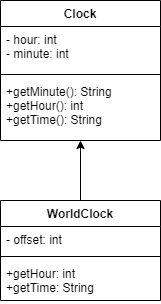

The diagram above was exported from draw.io. Its source (the exported page's mxGraphModel, read from the mxfile embedded in the PNG):
<mxGraphModel dx="1278" dy="547" grid="1" gridSize="10" guides="1" tooltips="1" connect="1" arrows="1" fold="1" page="1" pageScale="1" pageWidth="850" pageHeight="1100" math="0" shadow="0">
  <root>
    <mxCell id="0" />
    <mxCell id="1" parent="0" />
    <mxCell id="MEurn4cEEEhKmGKl25yB-1" value="Clock" style="swimlane;fontStyle=1;align=center;verticalAlign=top;childLayout=stackLayout;horizontal=1;startSize=26;horizontalStack=0;resizeParent=1;resizeParentMax=0;resizeLast=0;collapsible=1;marginBottom=0;" parent="1" vertex="1">
      <mxGeometry x="350" y="70" width="160" height="140" as="geometry" />
    </mxCell>
    <mxCell id="MEurn4cEEEhKmGKl25yB-2" value="- hour: int&#10;- minute: int" style="text;strokeColor=none;fillColor=none;align=left;verticalAlign=top;spacingLeft=4;spacingRight=4;overflow=hidden;rotatable=0;points=[[0,0.5],[1,0.5]];portConstraint=eastwest;" parent="MEurn4cEEEhKmGKl25yB-1" vertex="1">
      <mxGeometry y="26" width="160" height="44" as="geometry" />
    </mxCell>
    <mxCell id="MEurn4cEEEhKmGKl25yB-3" value="" style="line;strokeWidth=1;fillColor=none;align=left;verticalAlign=middle;spacingTop=-1;spacingLeft=3;spacingRight=3;rotatable=0;labelPosition=right;points=[];portConstraint=eastwest;" parent="MEurn4cEEEhKmGKl25yB-1" vertex="1">
      <mxGeometry y="70" width="160" height="8" as="geometry" />
    </mxCell>
    <mxCell id="MEurn4cEEEhKmGKl25yB-4" value="+getMinute(): String&#10;+getHour(): int&#10;+getTime(): String" style="text;strokeColor=none;fillColor=none;align=left;verticalAlign=top;spacingLeft=4;spacingRight=4;overflow=hidden;rotatable=0;points=[[0,0.5],[1,0.5]];portConstraint=eastwest;" parent="MEurn4cEEEhKmGKl25yB-1" vertex="1">
      <mxGeometry y="78" width="160" height="62" as="geometry" />
    </mxCell>
    <mxCell id="nQrH7tvAT1NSRnBbq8pP-2" style="edgeStyle=orthogonalEdgeStyle;rounded=0;orthogonalLoop=1;jettySize=auto;html=1;exitX=0.5;exitY=0;exitDx=0;exitDy=0;entryX=0.5;entryY=1;entryDx=0;entryDy=0;entryPerimeter=0;" edge="1" parent="1" source="MEurn4cEEEhKmGKl25yB-5" target="MEurn4cEEEhKmGKl25yB-4">
      <mxGeometry relative="1" as="geometry" />
    </mxCell>
    <mxCell id="MEurn4cEEEhKmGKl25yB-5" value="WorldClock" style="swimlane;fontStyle=1;align=center;verticalAlign=top;childLayout=stackLayout;horizontal=1;startSize=26;horizontalStack=0;resizeParent=1;resizeParentMax=0;resizeLast=0;collapsible=1;marginBottom=0;" parent="1" vertex="1">
      <mxGeometry x="350" y="270" width="160" height="100" as="geometry" />
    </mxCell>
    <mxCell id="MEurn4cEEEhKmGKl25yB-6" value="- offset: int" style="text;strokeColor=none;fillColor=none;align=left;verticalAlign=top;spacingLeft=4;spacingRight=4;overflow=hidden;rotatable=0;points=[[0,0.5],[1,0.5]];portConstraint=eastwest;" parent="MEurn4cEEEhKmGKl25yB-5" vertex="1">
      <mxGeometry y="26" width="160" height="26" as="geometry" />
    </mxCell>
    <mxCell id="MEurn4cEEEhKmGKl25yB-7" value="" style="line;strokeWidth=1;fillColor=none;align=left;verticalAlign=middle;spacingTop=-1;spacingLeft=3;spacingRight=3;rotatable=0;labelPosition=right;points=[];portConstraint=eastwest;" parent="MEurn4cEEEhKmGKl25yB-5" vertex="1">
      <mxGeometry y="52" width="160" height="8" as="geometry" />
    </mxCell>
    <mxCell id="MEurn4cEEEhKmGKl25yB-8" value="+getHour: int&#10;+getTime: String" style="text;strokeColor=none;fillColor=none;align=left;verticalAlign=top;spacingLeft=4;spacingRight=4;overflow=hidden;rotatable=0;points=[[0,0.5],[1,0.5]];portConstraint=eastwest;" parent="MEurn4cEEEhKmGKl25yB-5" vertex="1">
      <mxGeometry y="60" width="160" height="40" as="geometry" />
    </mxCell>
  </root>
</mxGraphModel>